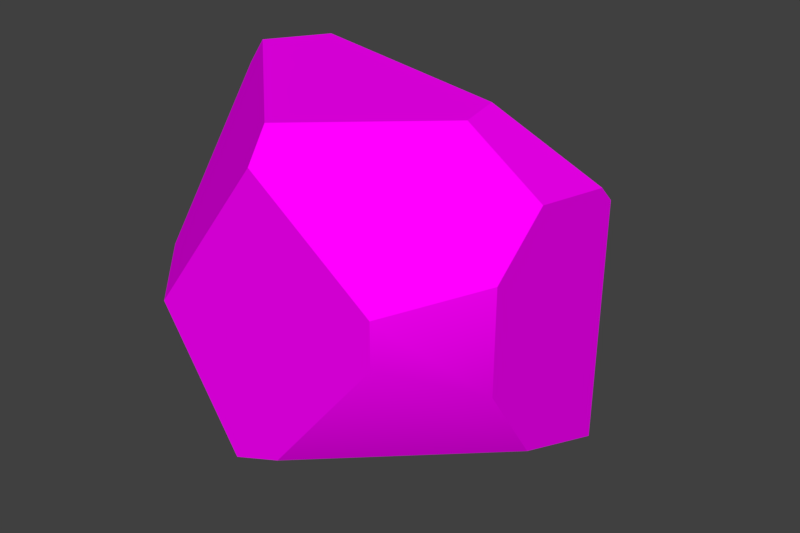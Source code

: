 # Source: Rock_1.blend  (saved by Blender 2.78.0; exported with 4.5.12 LTS)
import bpy
from mathutils import Matrix  # noqa: F401  (used for matrix-valued properties, if any)

bpy.ops.wm.read_factory_settings(use_empty=True)
scene = bpy.context.scene
scene.name = 'Scene'

# ---- collections
col_collection_1 = bpy.data.collections.new('Collection 1'); scene.collection.children.link(col_collection_1)

# ---- images (referenced by path relative to the original .blend; pixels are not part of the script)
import os
ASSET_DIR = os.environ.get("B2B_ASSET_DIR", "")  # directory of the original .blend (textures are referenced by path, not embedded)
HERE = os.path.dirname(os.path.abspath(__file__))  # packed textures are extracted next to this script under _unpacked/

def load_image(name, relpath, width, height, colorspace="sRGB"):
    """Load a texture the original file referenced (path relative to the .blend, or extracted next to this script)."""
    p = next((c for c in (os.path.join(HERE, relpath), os.path.join(ASSET_DIR, relpath)) if relpath and os.path.exists(c)), "")
    if p:
        img = bpy.data.images.load(p, check_existing=True)
        img.name = name
    else:  # same state as the original file: an image datablock whose file is absent (Cycles renders it pink)
        img = bpy.data.images.new(name, width, height)
        img.source = "FILE"
        img.filepath = "//" + (relpath or name)
    img.colorspace_settings.name = colorspace
    return img
img_mountain_brown_rock_texture_4770x3178_jpg = load_image('Mountain brown rock texture 4770x3178.jpg', 'Mountain brown rock texture 4770x3178.jpg', 1024, 1024, 'sRGB')

# ---- materials (node trees are filled in below, after node groups)
mat_rock = bpy.data.materials.new('Rock')
mat_rock.alpha_threshold = 0.0
mat_rock.roughness = 0.5

# ---- node groups
ng_auto_smooth = bpy.data.node_groups.new('Auto Smooth', 'GeometryNodeTree')
_s = ng_auto_smooth.interface.new_socket(name='Geometry', in_out='OUTPUT', socket_type='NodeSocketGeometry')
_s = ng_auto_smooth.interface.new_socket(name='Geometry', in_out='INPUT', socket_type='NodeSocketGeometry')
_s = ng_auto_smooth.interface.new_socket(name='Angle', in_out='INPUT', socket_type='NodeSocketFloat')
_s.subtype = 'ANGLE'
_s.min_value = 0.0
_s.max_value = 3.142
ng_auto_smooth.is_modifier = True
_N = ng_auto_smooth.nodes; _L = ng_auto_smooth.links
n0 = _N.new('NodeGroupOutput'); n0.name = 'Group Output'; n0.location = (480, -100)
n1 = _N.new('NodeGroupInput'); n1.name = 'Group Input'; n1.location = (-420, -300)
n2 = _N.new('NodeGroupInput'); n2.name = 'Group Input.001'; n2.location = (-60, -100)
n3 = _N.new('GeometryNodeSetShadeSmooth'); n3.name = 'Set Shade Smooth'; n3.location = (120, -100)
n3.domain = 'EDGE'
n4 = _N.new('GeometryNodeSetShadeSmooth'); n4.name = 'Set Shade Smooth.001'; n4.location = (300, -100)
n5 = _N.new('GeometryNodeInputMeshEdgeAngle'); n5.name = 'Edge Angle'; n5.location = (-420, -220)
n6 = _N.new('GeometryNodeInputEdgeSmooth'); n6.name = 'Is Edge Smooth'; n6.location = (-60, -160)
n7 = _N.new('GeometryNodeInputShadeSmooth'); n7.name = 'Is Face Smooth'; n7.location = (-240, -340)
n8 = _N.new('FunctionNodeBooleanMath'); n8.name = 'Boolean Math'; n8.location = (-60, -220)
n9 = _N.new('FunctionNodeCompare'); n9.name = 'Compare'; n9.location = (-240, -180)
n9.operation = 'LESS_EQUAL'
_L.new(n5.outputs[0], n9.inputs[0])
_L.new(n4.outputs[0], n0.inputs[0])
_L.new(n1.outputs[1], n9.inputs[1])
_L.new(n9.outputs[0], n8.inputs[0])
_L.new(n7.outputs[0], n8.inputs[1])
_L.new(n2.outputs[0], n3.inputs[0])
_L.new(n6.outputs[0], n3.inputs[1])
_L.new(n3.outputs[0], n4.inputs[0])
_L.new(n8.outputs[0], n3.inputs[2])
n0.is_active_output = True

# ---- material node trees
mat_rock.use_nodes = True; mat_rock.node_tree.nodes.clear()
_N = mat_rock.node_tree.nodes; _L = mat_rock.node_tree.links
n0 = _N.new('ShaderNodeOutputMaterial'); n0.name = 'Material Output'; n0.location = (300, 300)
n1 = _N.new('ShaderNodeBsdfDiffuse'); n1.name = 'Diffuse BSDF'; n1.location = (10, 300)
n2 = _N.new('ShaderNodeTexImage'); n2.name = 'Image Texture'; n2.location = (-180, 300)
n2.width = 140
n2.image = img_mountain_brown_rock_texture_4770x3178_jpg
_L.new(n1.outputs[0], n0.inputs[0])
_L.new(n2.outputs[0], n1.inputs[0])
n0.is_active_output = True

# ---- world
world_world = bpy.data.worlds.new('World'); scene.world = world_world
world_world.color = (0.05088, 0.05088, 0.05088)
world_world.use_sun_shadow = False
world_world.sun_shadow_jitter_overblur = 0.0
world_world.cycles.sampling_method = 'MANUAL'

# ---- meshes
me_cube = bpy.data.meshes.new('Cube')
me_cube.from_pydata([(0.02375, -1.0, 0.8545), (-0.01381, -0.8578, 1.0), (-0.932, 0.01518, 1.0), (-1.0, -0.01202, 0.8745), (-0.7399, 0.3257, 1.0), (1.0, 0.2809, 0.5525), (0.3521, 1.0, 0.0205), (1.0, -0.5925, 0.4689), (0.6765, -1.0, 0.3713), (1.0, 0.2809, -0.7384), (-1.0, 0.1141, -1.0), (-0.6312, -1.0, 0.004224), (-1.0, -0.6175, 0.04764), (-0.1904, -1.0, -0.7021), (-0.4396, -0.513, -1.0), (-1.0, 0.1421, -1.0), (-0.6268, 0.9203, 0.3766), (-0.5017, 1.0, 0.2619), (-1.0, 0.5357, 0.04485), (-1.0, 0.3357, -0.8726), (-0.2812, 1.0, -0.5844), (0.9833, 0.2995, -0.7527), (0.5502, 0.4773, -1.0), (0.3521, 1.0, -0.3605), (0.4059, 0.5848, -1.0), (0.1119, 1.0, -0.6658), (1.0, -0.5925, -0.061), (0.6765, -1.0, 0.1386), (1.0, -0.2907, -0.5072), (0.09413, -1.0, -0.5869), (0.6128, -0.297, 1.0), (1.0, 0.1916, 0.6414), (0.5541, -0.04216, 1.0), (1.0, -0.288, 0.7208)], [], [(14, 13, 11, 12, 10), (32, 4, 2, 1, 30), (18, 16, 17, 20, 19), (30, 33, 31, 32), (26, 7, 8, 27), (23, 6, 5, 9, 21), (27, 8, 0, 11, 13, 29), (0, 1, 2, 3, 12, 11), (10, 12, 3, 18, 19, 15), (25, 20, 17, 6, 23), (32, 31, 5, 6, 17, 16, 4), (3, 2, 4, 16, 18), (20, 25, 24, 15, 19), (23, 21, 22, 24, 25), (15, 24, 22, 14, 10), (9, 28, 29, 13, 14, 22, 21), (28, 26, 27, 29), (9, 5, 31, 33, 7, 26, 28), (0, 8, 7, 33, 30, 1)])
me_cube.polygons.foreach_set('use_smooth', [True] * 19)
_k = set([(0, 1), (0, 8), (0, 11), (1, 2), (1, 30), (2, 3), (2, 4), (3, 12), (3, 18), (4, 16), (4, 32), (5, 6), (5, 9), (5, 31), (6, 17), (6, 23), (7, 8), (7, 26), (7, 33), (8, 27), (9, 21), (9, 28), (10, 12), (10, 14), (10, 15), (11, 12), (11, 13), (13, 14), (13, 29), (15, 19), (15, 24), (16, 17), (16, 18), (17, 20), (18, 19), (19, 20), (20, 25), (21, 22), (22, 24), (23, 25), (24, 25), (26, 28), (27, 29), (28, 29), (30, 32), (30, 33), (31, 32), (31, 33)])
me_cube.attributes.new('sharp_edge', 'BOOLEAN', 'EDGE').data.foreach_set('value', [ (min(e.vertices), max(e.vertices)) in _k for e in me_cube.edges])
_k = {(0, 8): 1.0, (0, 1): 1.0, (1, 2): 1.0, (3, 12): 1.0, (4, 16): 1.0, (2, 3): 1.0, (2, 4): 1.0, (6, 17): 1.0, (5, 6): 1.0, (7, 33): 1.0, (7, 8): 1.0, (5, 9): 1.0, (10, 15): 1.0, (0, 11): 1.0, (13, 29): 1.0, (13, 14): 1.0, (11, 13): 1.0, (11, 12): 1.0, (10, 12): 1.0, (10, 14): 1.0, (15, 24): 1.0, (15, 19): 1.0, (3, 18): 1.0, (19, 20): 1.0, (18, 19): 1.0, (17, 20): 1.0, (16, 17): 1.0, (16, 18): 1.0, (9, 21): 1.0, (6, 23): 1.0, (20, 25): 1.0, (24, 25): 1.0, (23, 25): 1.0, (22, 24): 1.0, (21, 22): 1.0, (7, 26): 1.0, (8, 27): 1.0, (9, 28): 1.0, (28, 29): 1.0, (27, 29): 1.0, (26, 28): 1.0, (1, 30): 1.0, (5, 31): 1.0, (4, 32): 1.0, (31, 32): 1.0, (31, 33): 1.0, (30, 32): 1.0, (30, 33): 1.0}
me_cube.attributes.new('crease_edge', 'FLOAT', 'EDGE').data.foreach_set('value', [_k.get((min(e.vertices), max(e.vertices)), 0.0) for e in me_cube.edges])
_uv = me_cube.uv_layers.new(name='UVMap')
_uv.uv.foreach_set('vector', [0.9304, 0.2593, 0.9999, 0.3491, 0.9001, 0.4634, 0.8117, 0.433, 0.7798, 0.209, 0.4378, 0.3929, 0.5226, 0.1962, 0.6158, 0.1785, 0.6076, 0.5103, 0.4549, 0.4309, 0.3577, 0.0001227, 0.3697, 0.1645, 0.3404, 0.176, 0.1903, 0.1941, 0.05765, 0.007793, 0.4549, 0.4309, 0.3958, 0.4534, 0.3695, 0.4156, 0.4378, 0.3929, 0.3331, 0.5212, 0.3884, 0.495, 0.417, 0.5644, 0.3816, 0.5746, 0.2275, 0.2998, 0.2827, 0.2941, 0.3556, 0.4096, 0.2164, 0.4518, 0.2129, 0.4492, 0.3816, 0.5746, 0.417, 0.5644, 0.599, 0.5613, 0.4813, 0.8312, 0.2661, 0.7761, 0.288, 0.6979, 0.894, 0.6605, 0.8595, 0.6764, 0.6532, 0.5607, 0.6612, 0.5347, 0.8117, 0.433, 0.9001, 0.4634, 0.7798, 0.209, 0.8117, 0.433, 0.6612, 0.5347, 0.6242, 0.3518, 0.732, 0.2127, 0.7751, 0.2067, 0.1739, 0.2654, 0.1903, 0.1941, 0.3404, 0.176, 0.2827, 0.2941, 0.2275, 0.2998, 0.4378, 0.3929, 0.3695, 0.4156, 0.3556, 0.4096, 0.2827, 0.2941, 0.3404, 0.176, 0.3697, 0.1645, 0.5226, 0.1962, 0.6239, 0.1339, 0.6158, 0.1785, 0.5226, 0.1962, 0.3697, 0.1645, 0.3577, 0.0001227, 0.1903, 0.1941, 0.1739, 0.2654, 0.08391, 0.3865, 0.0001224, 0.0001224, 0.05765, 0.007793, 0.2275, 0.2998, 0.2129, 0.4492, 0.09253, 0.432, 0.08391, 0.3865, 0.1739, 0.2654, 0.7772, 0.2044, 0.9662, 0.0001224, 0.9999, 0.004234, 0.9304, 0.2593, 0.7798, 0.209, 0.2164, 0.4518, 0.2644, 0.5166, 0.288, 0.6979, 0.2661, 0.7761, 0.1253, 0.7517, 0.09253, 0.432, 0.2129, 0.4492, 0.2644, 0.5166, 0.3331, 0.5212, 0.3816, 0.5746, 0.288, 0.6979, 0.2164, 0.4518, 0.3556, 0.4096, 0.3695, 0.4156, 0.3958, 0.4534, 0.3884, 0.495, 0.3331, 0.5212, 0.2644, 0.5166, 0.599, 0.5613, 0.417, 0.5644, 0.3884, 0.495, 0.3958, 0.4534, 0.4549, 0.4309, 0.6076, 0.5103])
me_cube.materials.append(mat_rock)
me_cube.use_remesh_preserve_volume = False
me_cube.use_remesh_preserve_attributes = False
me_cube.use_mirror_vertex_groups = False
me_cube.update()

# ---- objects
ob_cube = bpy.data.objects.new('Cube', me_cube)

# ---- transforms, parenting, visibility, modifiers, constraints
ob_cube.location = (0.0, 0.0, 0.0)
ob_cube.lineart.crease_threshold = 0.0
_m = ob_cube.modifiers.new('Bevel', 'BEVEL')
_m.width = 0.011
_m.width_pct = 0.011
_m.segments = 3
_m.limit_method = 'WEIGHT'
_m.use_clamp_overlap = False
_m.profile = 0.7
_m.spread = 0.0
_m = ob_cube.modifiers.new('Auto Smooth', 'NODES')
_m.node_group = ng_auto_smooth
_gi = [s.identifier for s in ng_auto_smooth.interface.items_tree if s.item_type == 'SOCKET' and s.in_out == 'INPUT']
_m[_gi[1]] = 1.047  # Angle

# ---- collection membership
col_collection_1.objects.link(ob_cube)

# ---- scene / render settings (as saved in the file)
scene.frame_start = 1; scene.frame_end = 50; scene.frame_set(1)
scene.render.engine = 'CYCLES'
scene.render.image_settings.file_format = 'FFMPEG'
scene.render.resolution_x = 720
scene.render.resolution_y = 480
scene.render.dither_intensity = 0.0
scene.render.use_motion_blur = True
scene.render.motion_blur_shutter = 0.3
scene.render.use_persistent_data = True
scene.cycles.use_denoising = False
scene.cycles.samples = 256
scene.cycles.sampling_pattern = 'TABULATED_SOBOL'
scene.cycles.light_sampling_threshold = 0.0
scene.cycles.use_adaptive_sampling = False
scene.cycles.use_light_tree = False
scene.cycles.blur_glossy = 0.0
scene.cycles.sample_clamp_direct = 2.22
scene.cycles.sample_clamp_indirect = 2.19
scene.view_settings.view_transform = 'Standard'
bpy.context.view_layer.update()

# ---- added for rendering (the .blend has no active camera and no usable light): camera, sun
cam_auto = bpy.data.cameras.new('AutoCamera')
cam_auto.lens = 50.0
cam_auto.sensor_width = 36.0
cam_auto.clip_end = 1000.0
ob_auto_camera = bpy.data.objects.new('AutoCamera', cam_auto)
scene.collection.objects.link(ob_auto_camera)
ob_auto_camera.location = (3.20507, -3.84609, 2.56406)
ob_auto_camera.rotation_euler = (1.09748, -7.21219e-08, 0.694738)
scene.camera = ob_auto_camera
light_auto_sun = bpy.data.lights.new('AutoSun', 'SUN')
light_auto_sun.energy = 3.0
light_auto_sun.angle = 0.0523599
ob_auto_sun = bpy.data.objects.new('AutoSun', light_auto_sun)
scene.collection.objects.link(ob_auto_sun)
ob_auto_sun.rotation_euler = (0.872665, 0.174533, 0.523599)
bpy.context.view_layer.update()

